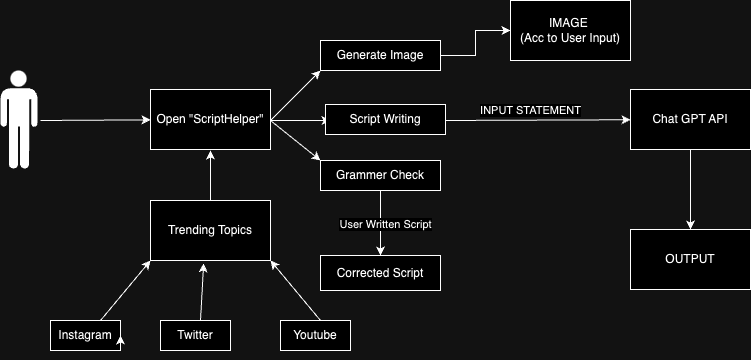

The diagram above was exported from draw.io. Its source (the exported page's mxGraphModel, read from the mxfile embedded in the PNG):
<mxGraphModel dx="1093" dy="736" grid="1" gridSize="10" guides="1" tooltips="1" connect="1" arrows="1" fold="1" page="1" pageScale="1" pageWidth="850" pageHeight="1100" math="0" shadow="0">
  <root>
    <mxCell id="0" />
    <mxCell id="1" parent="0" />
    <mxCell id="HaLFnh7hgikQvXuQSpUe-1" value="" style="shape=mxgraph.signs.people.man_1;html=1;pointerEvents=1;fillColor=#000000;strokeColor=none;verticalLabelPosition=bottom;verticalAlign=top;align=center;" vertex="1" parent="1">
      <mxGeometry x="100" y="120" width="37" height="98" as="geometry" />
    </mxCell>
    <mxCell id="HaLFnh7hgikQvXuQSpUe-3" value="" style="endArrow=classic;html=1;rounded=0;" edge="1" parent="1" target="HaLFnh7hgikQvXuQSpUe-4">
      <mxGeometry width="50" height="50" relative="1" as="geometry">
        <mxPoint x="140" y="170" as="sourcePoint" />
        <mxPoint x="210" y="170" as="targetPoint" />
      </mxGeometry>
    </mxCell>
    <mxCell id="HaLFnh7hgikQvXuQSpUe-4" value="Open &quot;ScriptHelper&quot;" style="rounded=0;whiteSpace=wrap;html=1;" vertex="1" parent="1">
      <mxGeometry x="250" y="139" width="120" height="60" as="geometry" />
    </mxCell>
    <mxCell id="HaLFnh7hgikQvXuQSpUe-5" value="" style="endArrow=classic;html=1;rounded=0;" edge="1" parent="1">
      <mxGeometry width="50" height="50" relative="1" as="geometry">
        <mxPoint x="370" y="170" as="sourcePoint" />
        <mxPoint x="420" y="210" as="targetPoint" />
      </mxGeometry>
    </mxCell>
    <mxCell id="HaLFnh7hgikQvXuQSpUe-6" value="" style="endArrow=classic;html=1;rounded=0;" edge="1" parent="1">
      <mxGeometry width="50" height="50" relative="1" as="geometry">
        <mxPoint x="370" y="170" as="sourcePoint" />
        <mxPoint x="430" y="170" as="targetPoint" />
      </mxGeometry>
    </mxCell>
    <mxCell id="HaLFnh7hgikQvXuQSpUe-7" value="" style="endArrow=classic;html=1;rounded=0;" edge="1" parent="1">
      <mxGeometry width="50" height="50" relative="1" as="geometry">
        <mxPoint x="370" y="170" as="sourcePoint" />
        <mxPoint x="420" y="120" as="targetPoint" />
      </mxGeometry>
    </mxCell>
    <mxCell id="HaLFnh7hgikQvXuQSpUe-8" value="Script Writing" style="rounded=0;whiteSpace=wrap;html=1;" vertex="1" parent="1">
      <mxGeometry x="425" y="154" width="120" height="30" as="geometry" />
    </mxCell>
    <mxCell id="HaLFnh7hgikQvXuQSpUe-17" value="" style="edgeStyle=orthogonalEdgeStyle;rounded=0;orthogonalLoop=1;jettySize=auto;html=1;" edge="1" parent="1" source="HaLFnh7hgikQvXuQSpUe-9" target="HaLFnh7hgikQvXuQSpUe-16">
      <mxGeometry relative="1" as="geometry" />
    </mxCell>
    <mxCell id="HaLFnh7hgikQvXuQSpUe-9" value="Generate Image" style="rounded=0;whiteSpace=wrap;html=1;" vertex="1" parent="1">
      <mxGeometry x="420" y="90" width="120" height="30" as="geometry" />
    </mxCell>
    <mxCell id="HaLFnh7hgikQvXuQSpUe-19" value="" style="edgeStyle=orthogonalEdgeStyle;rounded=0;orthogonalLoop=1;jettySize=auto;html=1;" edge="1" parent="1" source="HaLFnh7hgikQvXuQSpUe-10" target="HaLFnh7hgikQvXuQSpUe-18">
      <mxGeometry relative="1" as="geometry" />
    </mxCell>
    <mxCell id="HaLFnh7hgikQvXuQSpUe-20" value="User Written Script&lt;br&gt;" style="edgeLabel;html=1;align=center;verticalAlign=middle;resizable=0;points=[];" vertex="1" connectable="0" parent="HaLFnh7hgikQvXuQSpUe-19">
      <mxGeometry x="0.012" y="4" relative="1" as="geometry">
        <mxPoint as="offset" />
      </mxGeometry>
    </mxCell>
    <mxCell id="HaLFnh7hgikQvXuQSpUe-10" value="Grammer Check" style="rounded=0;whiteSpace=wrap;html=1;" vertex="1" parent="1">
      <mxGeometry x="420" y="210" width="120" height="30" as="geometry" />
    </mxCell>
    <mxCell id="HaLFnh7hgikQvXuQSpUe-11" value="" style="endArrow=classic;html=1;rounded=0;" edge="1" parent="1" target="HaLFnh7hgikQvXuQSpUe-12">
      <mxGeometry width="50" height="50" relative="1" as="geometry">
        <mxPoint x="545" y="170" as="sourcePoint" />
        <mxPoint x="610" y="170" as="targetPoint" />
      </mxGeometry>
    </mxCell>
    <mxCell id="HaLFnh7hgikQvXuQSpUe-13" value="INPUT STATEMENT&lt;br&gt;" style="edgeLabel;html=1;align=center;verticalAlign=middle;resizable=0;points=[];" vertex="1" connectable="0" parent="HaLFnh7hgikQvXuQSpUe-11">
      <mxGeometry x="0.2612" y="-1" relative="1" as="geometry">
        <mxPoint x="-32" y="-11" as="offset" />
      </mxGeometry>
    </mxCell>
    <mxCell id="HaLFnh7hgikQvXuQSpUe-15" value="" style="edgeStyle=orthogonalEdgeStyle;rounded=0;orthogonalLoop=1;jettySize=auto;html=1;" edge="1" parent="1" source="HaLFnh7hgikQvXuQSpUe-12" target="HaLFnh7hgikQvXuQSpUe-14">
      <mxGeometry relative="1" as="geometry" />
    </mxCell>
    <mxCell id="HaLFnh7hgikQvXuQSpUe-12" value="Chat GPT API" style="rounded=0;whiteSpace=wrap;html=1;" vertex="1" parent="1">
      <mxGeometry x="730" y="139" width="120" height="60" as="geometry" />
    </mxCell>
    <mxCell id="HaLFnh7hgikQvXuQSpUe-14" value="OUTPUT" style="rounded=0;whiteSpace=wrap;html=1;" vertex="1" parent="1">
      <mxGeometry x="730" y="279" width="120" height="60" as="geometry" />
    </mxCell>
    <mxCell id="HaLFnh7hgikQvXuQSpUe-16" value="IMAGE&amp;nbsp;&lt;br&gt;(Acc to User Input)" style="whiteSpace=wrap;html=1;rounded=0;" vertex="1" parent="1">
      <mxGeometry x="610" y="50" width="120" height="60" as="geometry" />
    </mxCell>
    <mxCell id="HaLFnh7hgikQvXuQSpUe-18" value="Corrected Script" style="whiteSpace=wrap;html=1;rounded=0;" vertex="1" parent="1">
      <mxGeometry x="420" y="305" width="120" height="35" as="geometry" />
    </mxCell>
    <mxCell id="HaLFnh7hgikQvXuQSpUe-21" value="Trending Topics" style="rounded=0;whiteSpace=wrap;html=1;" vertex="1" parent="1">
      <mxGeometry x="250" y="250" width="120" height="60" as="geometry" />
    </mxCell>
    <mxCell id="HaLFnh7hgikQvXuQSpUe-24" value="" style="endArrow=classic;html=1;rounded=0;" edge="1" parent="1">
      <mxGeometry width="50" height="50" relative="1" as="geometry">
        <mxPoint x="310" y="250" as="sourcePoint" />
        <mxPoint x="310" y="200" as="targetPoint" />
      </mxGeometry>
    </mxCell>
    <mxCell id="HaLFnh7hgikQvXuQSpUe-25" value="Instagram" style="rounded=0;whiteSpace=wrap;html=1;" vertex="1" parent="1">
      <mxGeometry x="150" y="370" width="70" height="30" as="geometry" />
    </mxCell>
    <mxCell id="HaLFnh7hgikQvXuQSpUe-26" value="Youtube" style="rounded=0;whiteSpace=wrap;html=1;" vertex="1" parent="1">
      <mxGeometry x="380" y="370" width="70" height="30" as="geometry" />
    </mxCell>
    <mxCell id="HaLFnh7hgikQvXuQSpUe-28" value="Twitter" style="rounded=0;whiteSpace=wrap;html=1;" vertex="1" parent="1">
      <mxGeometry x="260" y="370" width="70" height="30" as="geometry" />
    </mxCell>
    <mxCell id="HaLFnh7hgikQvXuQSpUe-29" style="edgeStyle=orthogonalEdgeStyle;rounded=0;orthogonalLoop=1;jettySize=auto;html=1;exitX=0.5;exitY=1;exitDx=0;exitDy=0;entryX=1;entryY=0.5;entryDx=0;entryDy=0;" edge="1" parent="1" source="HaLFnh7hgikQvXuQSpUe-25" target="HaLFnh7hgikQvXuQSpUe-25">
      <mxGeometry relative="1" as="geometry" />
    </mxCell>
    <mxCell id="HaLFnh7hgikQvXuQSpUe-30" value="" style="endArrow=classic;html=1;rounded=0;entryX=1;entryY=1;entryDx=0;entryDy=0;" edge="1" parent="1" target="HaLFnh7hgikQvXuQSpUe-21">
      <mxGeometry width="50" height="50" relative="1" as="geometry">
        <mxPoint x="420" y="370" as="sourcePoint" />
        <mxPoint x="470" y="320" as="targetPoint" />
      </mxGeometry>
    </mxCell>
    <mxCell id="HaLFnh7hgikQvXuQSpUe-31" value="" style="endArrow=classic;html=1;rounded=0;entryX=0.443;entryY=1.048;entryDx=0;entryDy=0;entryPerimeter=0;" edge="1" parent="1" target="HaLFnh7hgikQvXuQSpUe-21">
      <mxGeometry width="50" height="50" relative="1" as="geometry">
        <mxPoint x="300" y="370" as="sourcePoint" />
        <mxPoint x="350" y="320" as="targetPoint" />
      </mxGeometry>
    </mxCell>
    <mxCell id="HaLFnh7hgikQvXuQSpUe-32" value="" style="endArrow=classic;html=1;rounded=0;entryX=0;entryY=1;entryDx=0;entryDy=0;" edge="1" parent="1" target="HaLFnh7hgikQvXuQSpUe-21">
      <mxGeometry width="50" height="50" relative="1" as="geometry">
        <mxPoint x="200" y="370" as="sourcePoint" />
        <mxPoint x="250" y="320" as="targetPoint" />
      </mxGeometry>
    </mxCell>
  </root>
</mxGraphModel>